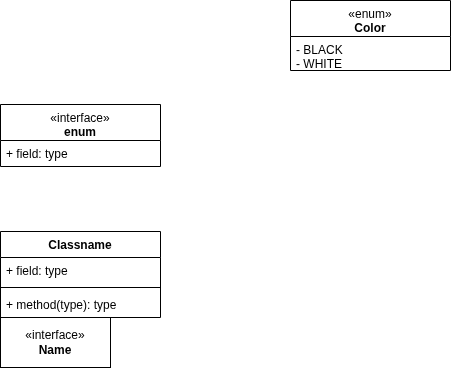

The diagram above was exported from draw.io. Its source (the exported page's mxGraphModel, read from the mxfile embedded in the PNG):
<mxGraphModel dx="1663" dy="1514" grid="1" gridSize="10" guides="1" tooltips="1" connect="1" arrows="1" fold="1" page="1" pageScale="1" pageWidth="850" pageHeight="1100" math="0" shadow="0">
  <root>
    <mxCell id="0" />
    <mxCell id="1" parent="0" />
    <mxCell id="6CA7wrxSagLYz6deMzrJ-1" parent="1" style="swimlane;fontStyle=1;align=center;verticalAlign=top;childLayout=stackLayout;horizontal=1;startSize=26;horizontalStack=0;resizeParent=1;resizeParentMax=0;resizeLast=0;collapsible=1;marginBottom=0;whiteSpace=wrap;html=1;" value="Classname" vertex="1">
      <mxGeometry height="86" width="160" x="-70" y="141" as="geometry" />
    </mxCell>
    <mxCell id="6CA7wrxSagLYz6deMzrJ-2" parent="6CA7wrxSagLYz6deMzrJ-1" style="text;strokeColor=none;fillColor=none;align=left;verticalAlign=top;spacingLeft=4;spacingRight=4;overflow=hidden;rotatable=0;points=[[0,0.5],[1,0.5]];portConstraint=eastwest;whiteSpace=wrap;html=1;" value="+ field: type" vertex="1">
      <mxGeometry height="26" width="160" y="26" as="geometry" />
    </mxCell>
    <mxCell id="6CA7wrxSagLYz6deMzrJ-3" parent="6CA7wrxSagLYz6deMzrJ-1" style="line;strokeWidth=1;fillColor=none;align=left;verticalAlign=middle;spacingTop=-1;spacingLeft=3;spacingRight=3;rotatable=0;labelPosition=right;points=[];portConstraint=eastwest;strokeColor=inherit;" value="" vertex="1">
      <mxGeometry height="8" width="160" y="52" as="geometry" />
    </mxCell>
    <mxCell id="6CA7wrxSagLYz6deMzrJ-4" parent="6CA7wrxSagLYz6deMzrJ-1" style="text;strokeColor=none;fillColor=none;align=left;verticalAlign=top;spacingLeft=4;spacingRight=4;overflow=hidden;rotatable=0;points=[[0,0.5],[1,0.5]];portConstraint=eastwest;whiteSpace=wrap;html=1;" value="+ method(type): type" vertex="1">
      <mxGeometry height="26" width="160" y="60" as="geometry" />
    </mxCell>
    <mxCell id="6CA7wrxSagLYz6deMzrJ-5" parent="1" style="html=1;whiteSpace=wrap;" value="&amp;laquo;interface&amp;raquo;&lt;br&gt;&lt;b&gt;Name&lt;/b&gt;" vertex="1">
      <mxGeometry height="50" width="110" x="-70" y="227" as="geometry" />
    </mxCell>
    <mxCell id="6CA7wrxSagLYz6deMzrJ-6" parent="1" style="swimlane;fontStyle=1;align=center;verticalAlign=top;childLayout=stackLayout;horizontal=1;startSize=36;horizontalStack=0;resizeParent=1;resizeParentMax=0;resizeLast=0;collapsible=1;marginBottom=0;whiteSpace=wrap;html=1;" value="&lt;div&gt;&lt;span style=&quot;color: rgb(0, 0, 0); font-weight: 400;&quot;&gt;«interface»&lt;/span&gt;&lt;/div&gt;enum" vertex="1">
      <mxGeometry height="62" width="160" x="-70" y="14" as="geometry" />
    </mxCell>
    <mxCell id="6CA7wrxSagLYz6deMzrJ-7" parent="6CA7wrxSagLYz6deMzrJ-6" style="text;strokeColor=none;fillColor=none;align=left;verticalAlign=top;spacingLeft=4;spacingRight=4;overflow=hidden;rotatable=0;points=[[0,0.5],[1,0.5]];portConstraint=eastwest;whiteSpace=wrap;html=1;" value="+ field: type" vertex="1">
      <mxGeometry height="26" width="160" y="36" as="geometry" />
    </mxCell>
    <mxCell id="6CA7wrxSagLYz6deMzrJ-10" parent="1" style="swimlane;fontStyle=1;align=center;verticalAlign=top;childLayout=stackLayout;horizontal=1;startSize=36;horizontalStack=0;resizeParent=1;resizeParentMax=0;resizeLast=0;collapsible=1;marginBottom=0;whiteSpace=wrap;html=1;" value="&lt;div&gt;&lt;span style=&quot;color: rgb(0, 0, 0); font-weight: 400;&quot;&gt;«enum»&lt;/span&gt;&lt;/div&gt;Color" vertex="1">
      <mxGeometry height="70" width="160" x="220" y="-90" as="geometry" />
    </mxCell>
    <mxCell id="6CA7wrxSagLYz6deMzrJ-11" parent="6CA7wrxSagLYz6deMzrJ-10" style="text;strokeColor=none;fillColor=none;align=left;verticalAlign=top;spacingLeft=4;spacingRight=4;overflow=hidden;rotatable=0;points=[[0,0.5],[1,0.5]];portConstraint=eastwest;whiteSpace=wrap;html=1;" value="- BLACK&lt;div&gt;- WHITE&lt;/div&gt;" vertex="1">
      <mxGeometry height="34" width="160" y="36" as="geometry" />
    </mxCell>
  </root>
</mxGraphModel>